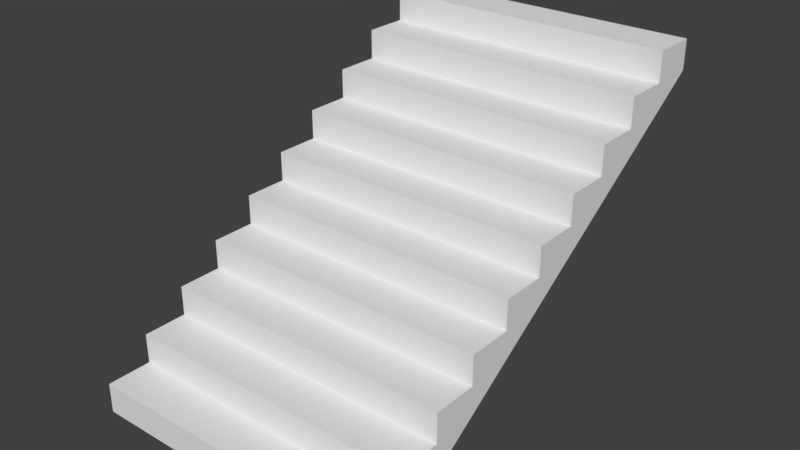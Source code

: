 # Source: Treppe_Treppenhaus_Osten.blend  (saved by Blender 2.79.0; exported with 4.5.12 LTS)
import bpy
from mathutils import Matrix  # noqa: F401  (used for matrix-valued properties, if any)

bpy.ops.wm.read_factory_settings(use_empty=True)
scene = bpy.context.scene
scene.name = 'Scene'

# ---- collections
col_collection_1 = bpy.data.collections.new('Collection 1'); scene.collection.children.link(col_collection_1)
col_referenz_bauplan_eg = bpy.data.collections.new('Referenz_Bauplan_EG')  # instanced only; not linked into the scene

# ---- materials (node trees are filled in below, after node groups)
mat_boden_stein = bpy.data.materials.new('Boden_Stein')
mat_wand_plaster = bpy.data.materials.new('Wand_Plaster')

# ---- material node trees

# ---- world
world_world = bpy.data.worlds.new('World'); scene.world = world_world
world_world.color = (0.05088, 0.05088, 0.05088)
world_world.use_sun_shadow = False
world_world.sun_shadow_jitter_overblur = 0.0
world_world.cycles.sampling_method = 'MANUAL'

# ---- meshes
me_treppe_treppenhaus_osten_mesh = bpy.data.meshes.new('Treppe_Treppenhaus_Osten_mesh')
me_treppe_treppenhaus_osten_mesh.from_pydata([(-1.0, 0.0, -5.96e-08), (1.0, 0.0, 5.96e-08), (-1.0, 0.0, 0.2), (1.0, 0.0, 0.2), (-1.0, 0.3, 0.2), (1.0, 0.3, 0.2), (-1.0, 0.3, 0.4), (1.0, 0.3, 0.4), (-1.0, 0.6, 0.4), (1.0, 0.6, 0.4), (-1.0, 0.6, 0.6), (1.0, 0.6, 0.6), (-1.0, 0.9, 0.6), (1.0, 0.9, 0.6), (-1.0, 0.9, 0.8), (1.0, 0.9, 0.8), (-1.0, 1.2, 0.8), (1.0, 1.2, 0.8), (-1.0, 1.2, 1.0), (1.0, 1.2, 1.0), (-1.0, 1.5, 1.0), (1.0, 1.5, 1.0), (-1.0, 1.5, 1.2), (1.0, 1.5, 1.2), (-1.0, 1.8, 1.2), (1.0, 1.8, 1.2), (-1.0, 1.8, 1.4), (1.0, 1.8, 1.4), (-1.0, 2.1, 1.4), (1.0, 2.1, 1.4), (-1.0, 2.1, 1.6), (1.0, 2.1, 1.6), (-1.0, 2.4, 1.6), (1.0, 2.4, 1.6), (-1.0, 2.4, 1.8), (1.0, 2.4, 1.8), (-1.0, 2.7, 1.8), (1.0, 2.7, 1.8), (-1.0, 2.7, 2.0), (1.0, 2.7, 2.0), (-1.0, 3.0, 2.0), (1.0, 3.0, 2.0), (-1.0, 0.3, -5.96e-08), (1.0, 0.3, 5.96e-08), (1.0, 3.0, 1.8), (-1.0, 3.0, 1.8), (1.0, 2.7, 1.6), (1.0, 2.4, 1.4), (1.0, 2.1, 1.2), (1.0, 1.8, 1.0), (1.0, 1.5, 0.8), (1.0, 1.2, 0.6), (1.0, 0.9, 0.4), (1.0, 0.6, 0.2), (-1.0, 2.7, 1.6), (-1.0, 2.4, 1.4), (-1.0, 2.1, 1.2), (-1.0, 1.8, 1.0), (-1.0, 1.5, 0.8), (-1.0, 1.2, 0.6), (-1.0, 0.9, 0.4), (-1.0, 0.6, 0.2)], [], [(0, 1, 3, 2), (2, 3, 5, 4), (4, 5, 7, 6), (6, 7, 9, 8), (8, 9, 11, 10), (10, 11, 13, 12), (12, 13, 15, 14), (14, 15, 17, 16), (16, 17, 19, 18), (18, 19, 21, 20), (20, 21, 23, 22), (22, 23, 25, 24), (24, 25, 27, 26), (26, 27, 29, 28), (28, 29, 31, 30), (30, 31, 33, 32), (32, 33, 35, 34), (34, 35, 37, 36), (36, 37, 39, 38), (38, 39, 41, 40), (1, 0, 42, 43), (41, 44, 45, 40), (45, 36, 38, 40), (37, 44, 41, 39), (61, 53, 43, 42), (45, 44, 46, 54), (54, 46, 47, 55), (55, 47, 48, 56), (56, 48, 49, 57), (57, 49, 50, 58), (58, 50, 51, 59), (59, 51, 52, 60), (60, 52, 53, 61), (37, 46, 44), (33, 46, 37, 35), (33, 47, 46), (29, 47, 33, 31), (29, 48, 47), (25, 49, 48), (21, 49, 25, 23), (27, 25, 48, 29), (21, 50, 49), (17, 50, 21, 19), (17, 51, 50), (13, 51, 17, 15), (13, 52, 51), (9, 52, 13, 11), (9, 53, 52), (5, 53, 9, 7), (43, 53, 5), (1, 43, 5, 3), (54, 36, 45), (54, 32, 34, 36), (55, 32, 54), (55, 28, 30, 32), (56, 28, 55), (56, 24, 26, 28), (57, 24, 56), (57, 20, 22, 24), (58, 20, 57), (58, 16, 18, 20), (59, 16, 58), (59, 12, 14, 16), (60, 12, 59), (60, 8, 10, 12), (61, 8, 60), (4, 6, 8, 61), (4, 61, 42), (2, 4, 42, 0)])
me_treppe_treppenhaus_osten_mesh.polygons.foreach_set('material_index', [0, 0, 0, 0, 0, 0, 0, 0, 0, 0, 0, 0, 0, 0, 0, 0, 0, 0, 0, 0, 1, 1, 0, 0, 1, 1, 1, 1, 1, 1, 1, 1, 1, 0, 0, 0, 0, 0, 0, 0, 0, 0, 0, 0, 0, 0, 0, 0, 0, 0, 0, 0, 0, 0, 0, 0, 0, 0, 0, 0, 0, 0, 0, 0, 0, 0, 0, 0, 0])
_uv = me_treppe_treppenhaus_osten_mesh.uv_layers.new(name='UVMap')
_uv.uv.foreach_set('vector', [0.4467, 0.4389, 0.5812, 0.4389, 0.5812, 0.4524, 0.4467, 0.4524, 0.4467, 0.4311, 0.5812, 0.4311, 0.5812, 0.4512, 0.4467, 0.4512, 0.4467, 0.4524, 0.5812, 0.4524, 0.5812, 0.4658, 0.4467, 0.4658, 0.4467, 0.4512, 0.5812, 0.4512, 0.5812, 0.4714, 0.4467, 0.4714, 0.4467, 0.4658, 0.5812, 0.4658, 0.5812, 0.4792, 0.4467, 0.4792, 0.4467, 0.4714, 0.5812, 0.4714, 0.5812, 0.4916, 0.4467, 0.4916, 0.4467, 0.4792, 0.5812, 0.4792, 0.5812, 0.4927, 0.4467, 0.4927, 0.4467, 0.4916, 0.5812, 0.4916, 0.5812, 0.5117, 0.4467, 0.5117, 0.4467, 0.4927, 0.5812, 0.4927, 0.5812, 0.5061, 0.4467, 0.5061, 0.4467, 0.5117, 0.5812, 0.5117, 0.5812, 0.5319, 0.4467, 0.5319, 0.4467, 0.5061, 0.5812, 0.5061, 0.5812, 0.5196, 0.4467, 0.5196, 0.4467, 0.5319, 0.5812, 0.5319, 0.5812, 0.5521, 0.4467, 0.5521, 0.4467, 0.5196, 0.5812, 0.5196, 0.5812, 0.533, 0.4467, 0.533, 0.4467, 0.5521, 0.5812, 0.5521, 0.5812, 0.5723, 0.4467, 0.5723, 0.4467, 0.533, 0.5812, 0.533, 0.5812, 0.5465, 0.4467, 0.5465, 0.4467, 0.5723, 0.5812, 0.5723, 0.5812, 0.5924, 0.4467, 0.5924, 0.4467, 0.5465, 0.5812, 0.5465, 0.5812, 0.5599, 0.4467, 0.5599, 0.4467, 0.5924, 0.5812, 0.5924, 0.5812, 0.6126, 0.4467, 0.6126, 0.4467, 0.5599, 0.5812, 0.5599, 0.5812, 0.5734, 0.4467, 0.5734, 0.4467, 0.6126, 0.5812, 0.6126, 0.5812, 0.6328, 0.4467, 0.6328, 0.5812, 0.6626, 0.4467, 0.6626, 0.4467, 0.6484, 0.5812, 0.6484, 0.4188, 0.5734, 0.4188, 0.5599, 0.5533, 0.5599, 0.5533, 0.5734, 0.3965, 0.5599, 0.4167, 0.5599, 0.4167, 0.5734, 0.3965, 0.5734, 0.5833, 0.5599, 0.6035, 0.5599, 0.6035, 0.5734, 0.5833, 0.5734, 0.4467, 0.6246, 0.5812, 0.6246, 0.5812, 0.6484, 0.4467, 0.6484, 0.4467, 0.4344, 0.5812, 0.4344, 0.5812, 0.4582, 0.4467, 0.4582, 0.4467, 0.4582, 0.5812, 0.4582, 0.5812, 0.482, 0.4467, 0.482, 0.4467, 0.482, 0.5812, 0.482, 0.5812, 0.5057, 0.4467, 0.5057, 0.4467, 0.5057, 0.5812, 0.5057, 0.5812, 0.5295, 0.4467, 0.5295, 0.4467, 0.5295, 0.5812, 0.5295, 0.5812, 0.5533, 0.4467, 0.5533, 0.4467, 0.5533, 0.5812, 0.5533, 0.5812, 0.5771, 0.4467, 0.5771, 0.4467, 0.5771, 0.5812, 0.5771, 0.5812, 0.6008, 0.4467, 0.6008, 0.4467, 0.6008, 0.5812, 0.6008, 0.5812, 0.6246, 0.4467, 0.6246, 0.5833, 0.5599, 0.5833, 0.5465, 0.6035, 0.5599, 0.5632, 0.5465, 0.5833, 0.5465, 0.5833, 0.5599, 0.5632, 0.5599, 0.5632, 0.5465, 0.5632, 0.533, 0.5833, 0.5465, 0.543, 0.533, 0.5632, 0.533, 0.5632, 0.5465, 0.543, 0.5465, 0.543, 0.533, 0.543, 0.5196, 0.5632, 0.533, 0.5228, 0.5196, 0.5228, 0.5061, 0.543, 0.5196, 0.5026, 0.5061, 0.5228, 0.5061, 0.5228, 0.5196, 0.5026, 0.5196, 0.5228, 0.533, 0.5228, 0.5196, 0.543, 0.5196, 0.543, 0.533, 0.5026, 0.5061, 0.5026, 0.4927, 0.5228, 0.5061, 0.4825, 0.4927, 0.5026, 0.4927, 0.5026, 0.5061, 0.4825, 0.5061, 0.4825, 0.4927, 0.4825, 0.4793, 0.5026, 0.4927, 0.4623, 0.4792, 0.4825, 0.4793, 0.4825, 0.4927, 0.4623, 0.4927, 0.4623, 0.4792, 0.4623, 0.4658, 0.4825, 0.4793, 0.4421, 0.4658, 0.4623, 0.4658, 0.4623, 0.4792, 0.4421, 0.4792, 0.4421, 0.4658, 0.4421, 0.4524, 0.4623, 0.4658, 0.4219, 0.4524, 0.4421, 0.4524, 0.4421, 0.4658, 0.4219, 0.4658, 0.4219, 0.4389, 0.4421, 0.4524, 0.4219, 0.4524, 0.4018, 0.4389, 0.4219, 0.4389, 0.4219, 0.4524, 0.4018, 0.4524, 0.4167, 0.5465, 0.4167, 0.5599, 0.3965, 0.5599, 0.4167, 0.5465, 0.4368, 0.5465, 0.4368, 0.5599, 0.4167, 0.5599, 0.4368, 0.533, 0.4368, 0.5465, 0.4167, 0.5465, 0.4368, 0.533, 0.457, 0.533, 0.457, 0.5465, 0.4368, 0.5465, 0.457, 0.5196, 0.457, 0.533, 0.4368, 0.533, 0.457, 0.5196, 0.4772, 0.5196, 0.4772, 0.533, 0.457, 0.533, 0.4772, 0.5061, 0.4772, 0.5196, 0.457, 0.5196, 0.4772, 0.5061, 0.4974, 0.5061, 0.4974, 0.5196, 0.4772, 0.5196, 0.4974, 0.4927, 0.4974, 0.5061, 0.4772, 0.5061, 0.4974, 0.4927, 0.5175, 0.4927, 0.5175, 0.5061, 0.4974, 0.5061, 0.5175, 0.4793, 0.5175, 0.4927, 0.4974, 0.4927, 0.5175, 0.4793, 0.5377, 0.4792, 0.5377, 0.4927, 0.5175, 0.4927, 0.5377, 0.4658, 0.5377, 0.4792, 0.5175, 0.4793, 0.5377, 0.4658, 0.5579, 0.4658, 0.5579, 0.4792, 0.5377, 0.4792, 0.5579, 0.4524, 0.5579, 0.4658, 0.5377, 0.4658, 0.5781, 0.4524, 0.5781, 0.4658, 0.5579, 0.4658, 0.5579, 0.4524, 0.5781, 0.4524, 0.5579, 0.4524, 0.5781, 0.4389, 0.5982, 0.4524, 0.5781, 0.4524, 0.5781, 0.4389, 0.5982, 0.4389])
me_treppe_treppenhaus_osten_mesh.materials.append(mat_boden_stein)
me_treppe_treppenhaus_osten_mesh.materials.append(mat_wand_plaster)
me_treppe_treppenhaus_osten_mesh.use_remesh_preserve_volume = False
me_treppe_treppenhaus_osten_mesh.use_remesh_preserve_attributes = False
me_treppe_treppenhaus_osten_mesh.use_mirror_vertex_groups = False
me_treppe_treppenhaus_osten_mesh.update()

# ---- objects
ob_treppe_treppenhaus_osten = bpy.data.objects.new('Treppe_Treppenhaus_Osten', me_treppe_treppenhaus_osten_mesh)
ob_referenz_bauplan_eg = bpy.data.objects.new('Referenz_Bauplan_EG', None)

# ---- transforms, parenting, visibility, modifiers, constraints
ob_treppe_treppenhaus_osten.location = (0.0, 0.0, 0.0)
ob_treppe_treppenhaus_osten.lineart.crease_threshold = 0.0
ob_referenz_bauplan_eg.location = (-36.9, -5.167, 0.0)
ob_referenz_bauplan_eg.empty_image_offset = (0.0, 0.0)
ob_referenz_bauplan_eg.show_instancer_for_render = False
ob_referenz_bauplan_eg.instance_type = 'COLLECTION'
ob_referenz_bauplan_eg.lineart.crease_threshold = 0.0
ob_referenz_bauplan_eg.instance_collection = col_referenz_bauplan_eg

# ---- collection membership
col_collection_1.objects.link(ob_treppe_treppenhaus_osten)
col_collection_1.objects.link(ob_referenz_bauplan_eg)

# ---- scene / render settings (as saved in the file)
scene.frame_start = 1; scene.frame_end = 250; scene.frame_set(1)
scene.render.engine = 'BLENDER_EEVEE_NEXT'
scene.render.resolution_percentage = 50
scene.render.dither_intensity = 0.0
scene.cycles.use_denoising = False
scene.cycles.samples = 128
scene.cycles.sampling_pattern = 'TABULATED_SOBOL'
scene.cycles.use_adaptive_sampling = False
scene.cycles.use_light_tree = False
scene.cycles.blur_glossy = 0.0
scene.cycles.sample_clamp_indirect = 0.0
scene.view_settings.view_transform = 'Standard'
bpy.context.view_layer.update()

# ---- added for rendering (the .blend has no active camera and no usable light): camera, sun
cam_auto = bpy.data.cameras.new('AutoCamera')
cam_auto.lens = 50.0
cam_auto.sensor_width = 36.0
cam_auto.clip_end = 1000.0
ob_auto_camera = bpy.data.objects.new('AutoCamera', cam_auto)
scene.collection.objects.link(ob_auto_camera)
ob_auto_camera.location = (3.8148, -3.07776, 4.05184)
ob_auto_camera.rotation_euler = (1.09748, -7.21219e-08, 0.694738)
scene.camera = ob_auto_camera
light_auto_sun = bpy.data.lights.new('AutoSun', 'SUN')
light_auto_sun.energy = 3.0
light_auto_sun.angle = 0.0523599
ob_auto_sun = bpy.data.objects.new('AutoSun', light_auto_sun)
scene.collection.objects.link(ob_auto_sun)
ob_auto_sun.rotation_euler = (0.872665, 0.174533, 0.523599)
bpy.context.view_layer.update()
